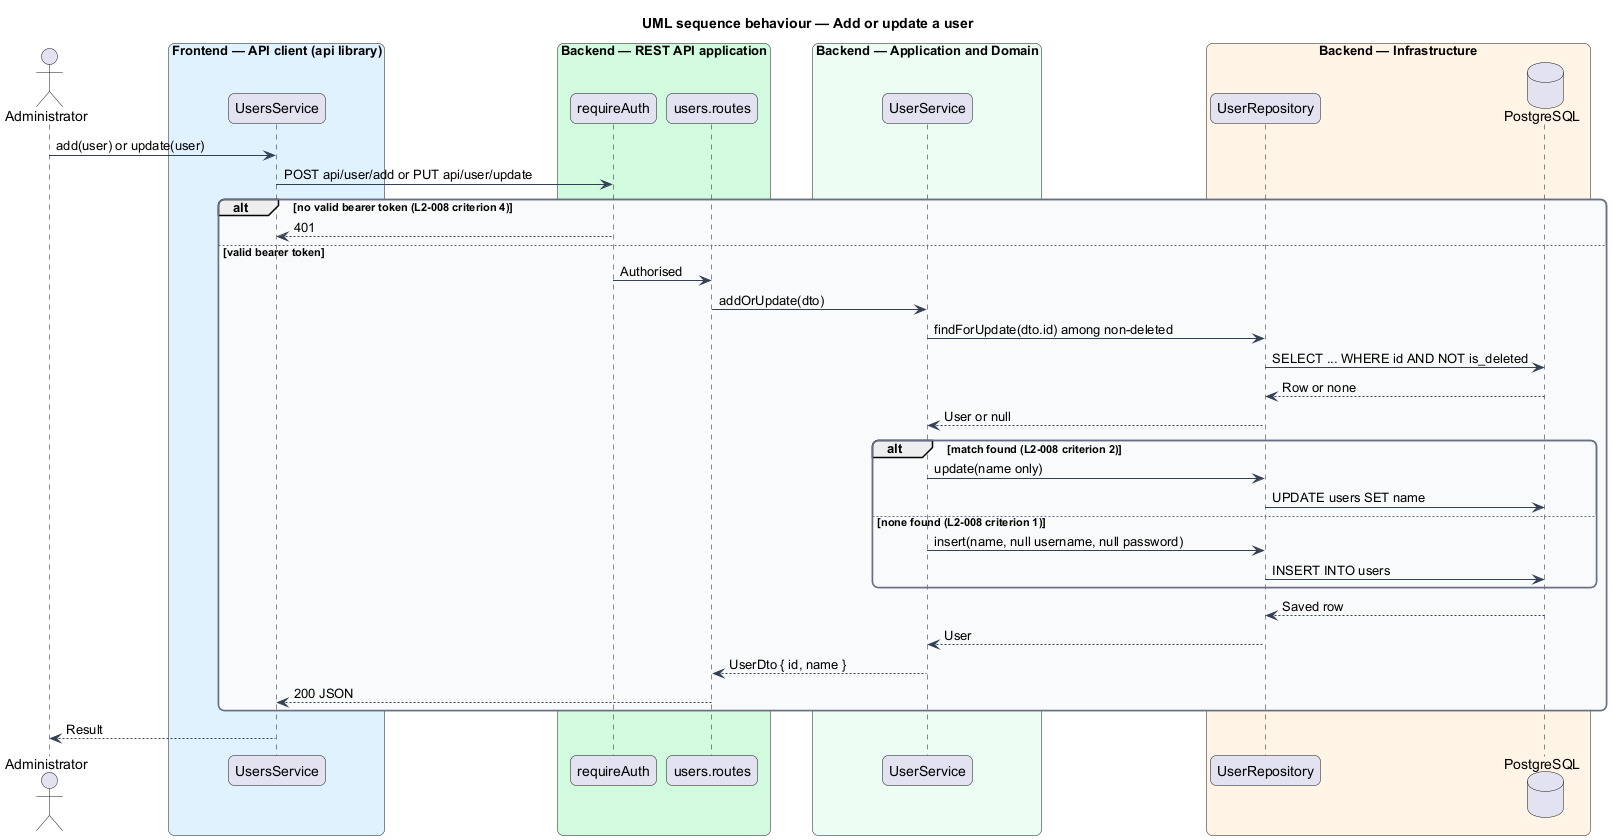

The diagram above was rendered by PlantUML. Its source (embedded in the PNG):
@startuml
title UML sequence behaviour — Add or update a user
skinparam backgroundColor #FFFFFF
skinparam shadowing false
skinparam roundcorner 12
skinparam defaultFontName Arial
skinparam ArrowColor #344054
skinparam rectangle {
  BorderColor #344054
  FontColor #101828
}
skinparam package {
  BorderColor #667085
  FontColor #101828
  BackgroundColor #F9FAFB
}
actor "Administrator" as actor
box "Frontend — API client (api library)" #E0F2FE
  participant "UsersService" as client
end box
box "Backend — REST API application" #D1FADF
  participant "requireAuth" as guard
  participant "users.routes" as routes
end box
box "Backend — Application and Domain" #ECFDF3
  participant "UserService" as service
end box
box "Backend — Infrastructure" #FFF4E5
  participant "UserRepository" as repo
  database "PostgreSQL" as db
end box
actor -> client : add(user) or update(user)
client -> guard : POST api/user/add or PUT api/user/update
alt no valid bearer token (L2-008 criterion 4)
  guard --> client : 401
else valid bearer token
  guard -> routes : Authorised
  routes -> service : addOrUpdate(dto)
  service -> repo : findForUpdate(dto.id) among non-deleted
  repo -> db : SELECT ... WHERE id AND NOT is_deleted
  db --> repo : Row or none
  repo --> service : User or null
  alt match found (L2-008 criterion 2)
    service -> repo : update(name only)
    repo -> db : UPDATE users SET name
  else none found (L2-008 criterion 1)
    service -> repo : insert(name, null username, null password)
    repo -> db : INSERT INTO users
  end
  db --> repo : Saved row
  repo --> service : User
  service --> routes : UserDto { id, name }
  routes --> client : 200 JSON
end
client --> actor : Result
@enduml